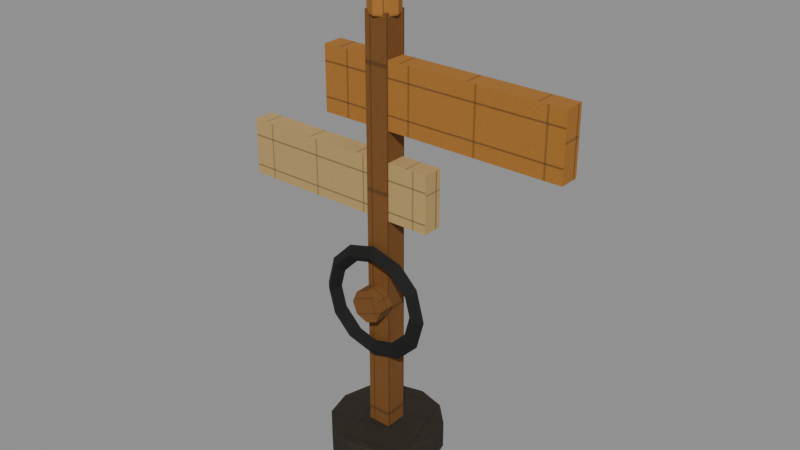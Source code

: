 # Source: road-marker.e4.blend  (saved by Blender 5.1.30; exported with 4.5.12 LTS)
import bpy
from mathutils import Matrix  # noqa: F401  (used for matrix-valued properties, if any)

bpy.ops.wm.read_factory_settings(use_empty=True)
scene = bpy.context.scene
scene.name = 'Scene'

# ---- images (referenced by path relative to the original .blend; pixels are not part of the script)
import os
ASSET_DIR = os.environ.get("B2B_ASSET_DIR", "")  # directory of the original .blend (textures are referenced by path, not embedded)
HERE = os.path.dirname(os.path.abspath(__file__))  # packed textures are extracted next to this script under _unpacked/

def load_image(name, relpath, width, height, colorspace="sRGB"):
    """Load a texture the original file referenced (path relative to the .blend, or extracted next to this script)."""
    p = next((c for c in (os.path.join(HERE, relpath), os.path.join(ASSET_DIR, relpath)) if relpath and os.path.exists(c)), "")
    if p:
        img = bpy.data.images.load(p, check_existing=True)
        img.name = name
    else:  # same state as the original file: an image datablock whose file is absent (Cycles renders it pink)
        img = bpy.data.images.new(name, width, height)
        img.source = "FILE"
        img.filepath = "//" + (relpath or name)
    img.colorspace_settings.name = colorspace
    return img
img_era_props_e4_atlas_png = load_image('era-props-e4-atlas.png', '_unpacked/era-props-e4-atlas.314f76c4.png', 1024, 1024, 'sRGB')

# ---- materials (node trees are filled in below, after node groups)
mat_e4erapropssharedmaterial = bpy.data.materials.new('E4EraPropsSharedMaterial')

# ---- material node trees
mat_e4erapropssharedmaterial.use_nodes = True; mat_e4erapropssharedmaterial.node_tree.nodes.clear()
_N = mat_e4erapropssharedmaterial.node_tree.nodes; _L = mat_e4erapropssharedmaterial.node_tree.links
n0 = _N.new('ShaderNodeOutputMaterial'); n0.name = 'Material Output'; n0.location = (0, 0)
n1 = _N.new('ShaderNodeBsdfPrincipled'); n1.name = 'Principled BSDF'; n1.location = (0, 0)
n1.inputs[2].default_value = 0.9
n1.inputs[27].default_value = (0.0, 0.0, 0.0, 1.0)
n2 = _N.new('ShaderNodeTexImage'); n2.name = 'Image Texture'; n2.location = (0, 0)
n2.image = img_era_props_e4_atlas_png
_L.new(n2.outputs[0], n1.inputs[0])
_L.new(n1.outputs[0], n0.inputs[0])
n0.is_active_output = True

# ---- meshes
me_roadmarkere4mesh = bpy.data.meshes.new('RoadMarkerE4Mesh')
me_roadmarkere4mesh.from_pydata([(0.0, 0.3338, 0.0), (0.0, 0.34, 0.006), (0.0, 0.3338, 0.18), (0.0, 0.34, 0.174), (0.1669, 0.2891, 0.0), (0.17, 0.2944, 0.006), (0.1669, 0.2891, 0.18), (0.17, 0.2944, 0.174), (0.2891, 0.1669, 0.0), (0.2944, 0.17, 0.006), (0.2891, 0.1669, 0.18), (0.2944, 0.17, 0.174), (0.3338, 0.0, 0.0), (0.34, 0.0, 0.006), (0.3338, 0.0, 0.18), (0.34, 0.0, 0.174), (0.2891, -0.1669, 0.0), (0.2944, -0.17, 0.006), (0.2891, -0.1669, 0.18), (0.2944, -0.17, 0.174), (0.1669, -0.2891, 0.0), (0.17, -0.2944, 0.006), (0.1669, -0.2891, 0.18), (0.17, -0.2944, 0.174), (0.0, -0.3338, 0.0), (0.0, -0.34, 0.006), (0.0, -0.3338, 0.18), (0.0, -0.34, 0.174), (-0.1669, -0.2891, 0.0), (-0.17, -0.2944, 0.006), (-0.1669, -0.2891, 0.18), (-0.17, -0.2944, 0.174), (-0.2891, -0.1669, 0.0), (-0.2944, -0.17, 0.006), (-0.2891, -0.1669, 0.18), (-0.2944, -0.17, 0.174), (-0.3338, 0.0, 0.0), (-0.34, 0.0, 0.006), (-0.3338, 0.0, 0.18), (-0.34, 0.0, 0.174), (-0.2891, 0.1669, 0.0), (-0.2944, 0.17, 0.006), (-0.2891, 0.1669, 0.18), (-0.2944, 0.17, 0.174), (-0.1669, 0.2891, 0.0), (-0.17, 0.2944, 0.006), (-0.1669, 0.2891, 0.18), (-0.17, 0.2944, 0.174), (-0.07, -0.07, 0.09), (-0.07, -0.07, 2.67), (-0.07, 0.07, 0.09), (-0.07, 0.07, 2.67), (0.07, -0.07, 0.09), (0.07, -0.07, 2.67), (0.07, 0.07, 0.09), (0.07, 0.07, 2.67), (-0.36, -0.06, 2.05), (-0.36, -0.06, 2.43), (-0.36, 0.06, 2.05), (-0.36, 0.06, 2.43), (1.12, -0.06, 2.05), (1.12, -0.06, 2.43), (1.12, 0.06, 2.05), (1.12, 0.06, 2.43), (-0.92, -0.06, 1.53), (-0.92, -0.06, 1.87), (-0.92, 0.06, 1.53), (-0.92, 0.06, 1.87), (0.32, -0.06, 1.53), (0.32, -0.06, 1.87), (0.32, 0.06, 1.53), (0.32, 0.06, 1.87), (0.35, -0.1, 1.02), (0.3, -0.15, 1.02), (0.25, -0.1, 1.02), (0.3, -0.05, 1.02), (0.3031, -0.1, 1.195), (0.2598, -0.15, 1.17), (0.2165, -0.1, 1.145), (0.2598, -0.05, 1.17), (0.175, -0.1, 1.323), (0.15, -0.15, 1.28), (0.125, -0.1, 1.237), (0.15, -0.05, 1.28), (2.642e-08, -0.1, 1.37), (2.265e-08, -0.15, 1.32), (1.887e-08, -0.1, 1.27), (2.265e-08, -0.05, 1.32), (-0.175, -0.1, 1.323), (-0.15, -0.15, 1.28), (-0.125, -0.1, 1.237), (-0.15, -0.05, 1.28), (-0.3031, -0.1, 1.195), (-0.2598, -0.15, 1.17), (-0.2165, -0.1, 1.145), (-0.2598, -0.05, 1.17), (-0.35, -0.1, 1.02), (-0.3, -0.15, 1.02), (-0.25, -0.1, 1.02), (-0.3, -0.05, 1.02), (-0.3031, -0.1, 0.845), (-0.2598, -0.15, 0.87), (-0.2165, -0.1, 0.895), (-0.2598, -0.05, 0.87), (-0.175, -0.1, 0.7169), (-0.15, -0.15, 0.7602), (-0.125, -0.1, 0.8035), (-0.15, -0.05, 0.7602), (2.642e-08, -0.1, 0.67), (2.265e-08, -0.15, 0.72), (1.887e-08, -0.1, 0.77), (2.265e-08, -0.05, 0.72), (0.175, -0.1, 0.7169), (0.15, -0.15, 0.7602), (0.125, -0.1, 0.8035), (0.15, -0.05, 0.7602), (0.3031, -0.1, 0.845), (0.2598, -0.15, 0.87), (0.2165, -0.1, 0.895), (0.2598, -0.05, 0.87), (0.0, -0.07, 1.12), (0.0, -0.17, 1.12), (0.07071, -0.07, 1.091), (0.07071, -0.17, 1.091), (0.1, -0.07, 1.02), (0.1, -0.17, 1.02), (0.07071, -0.07, 0.9493), (0.07071, -0.17, 0.9493), (0.0, -0.07, 0.92), (0.0, -0.17, 0.92), (-0.07071, -0.07, 0.9493), (-0.07071, -0.17, 0.9493), (-0.1, -0.07, 1.02), (-0.1, -0.17, 1.02), (-0.07071, -0.07, 1.091), (-0.07071, -0.17, 1.091), (0.0, 0.09, 2.65), (0.0, 0.09, 2.99), (0.06364, 0.06364, 2.65), (0.06364, 0.06364, 2.99), (0.09, 0.0, 2.65), (0.09, 0.0, 2.99), (0.06364, -0.06364, 2.65), (0.06364, -0.06364, 2.99), (0.0, -0.09, 2.65), (0.0, -0.09, 2.99), (-0.06364, -0.06364, 2.65), (-0.06364, -0.06364, 2.99), (-0.09, 0.0, 2.65), (-0.09, 0.0, 2.99), (-0.06364, 0.06364, 2.65), (-0.06364, 0.06364, 2.99)], [], [(1, 5, 4, 0), (7, 3, 2, 6), (5, 9, 8, 4), (11, 7, 6, 10), (9, 13, 12, 8), (15, 11, 10, 14), (13, 17, 16, 12), (19, 15, 14, 18), (17, 21, 20, 16), (23, 19, 18, 22), (21, 25, 24, 20), (27, 23, 22, 26), (25, 29, 28, 24), (31, 27, 26, 30), (29, 33, 32, 28), (35, 31, 30, 34), (33, 37, 36, 32), (39, 35, 34, 38), (37, 41, 40, 36), (43, 39, 38, 42), (41, 45, 44, 40), (47, 43, 42, 46), (45, 1, 0, 44), (3, 47, 46, 2), (0, 4, 8, 12, 16, 20, 24, 28, 32, 36, 40, 44), (1, 3, 7, 5), (45, 47, 3, 1), (6, 2, 46, 42, 38, 34, 30, 26, 22, 18, 14, 10), (5, 7, 11, 9), (9, 11, 15, 13), (13, 15, 19, 17), (17, 19, 23, 21), (21, 23, 27, 25), (25, 27, 31, 29), (29, 31, 35, 33), (33, 35, 39, 37), (37, 39, 43, 41), (41, 43, 47, 45), (48, 49, 51, 50), (50, 51, 55, 54), (54, 55, 53, 52), (52, 53, 49, 48), (50, 54, 52, 48), (55, 51, 49, 53), (56, 57, 59, 58), (58, 59, 63, 62), (62, 63, 61, 60), (60, 61, 57, 56), (58, 62, 60, 56), (63, 59, 57, 61), (64, 65, 67, 66), (66, 67, 71, 70), (70, 71, 69, 68), (68, 69, 65, 64), (66, 70, 68, 64), (71, 67, 65, 69), (72, 76, 77, 73), (73, 77, 78, 74), (74, 78, 79, 75), (75, 79, 76, 72), (76, 80, 81, 77), (77, 81, 82, 78), (78, 82, 83, 79), (79, 83, 80, 76), (80, 84, 85, 81), (81, 85, 86, 82), (82, 86, 87, 83), (83, 87, 84, 80), (84, 88, 89, 85), (85, 89, 90, 86), (86, 90, 91, 87), (87, 91, 88, 84), (88, 92, 93, 89), (89, 93, 94, 90), (90, 94, 95, 91), (91, 95, 92, 88), (92, 96, 97, 93), (93, 97, 98, 94), (94, 98, 99, 95), (95, 99, 96, 92), (96, 100, 101, 97), (97, 101, 102, 98), (98, 102, 103, 99), (99, 103, 100, 96), (100, 104, 105, 101), (101, 105, 106, 102), (102, 106, 107, 103), (103, 107, 104, 100), (104, 108, 109, 105), (105, 109, 110, 106), (106, 110, 111, 107), (107, 111, 108, 104), (108, 112, 113, 109), (109, 113, 114, 110), (110, 114, 115, 111), (111, 115, 112, 108), (112, 116, 117, 113), (113, 117, 118, 114), (114, 118, 119, 115), (115, 119, 116, 112), (116, 72, 73, 117), (117, 73, 74, 118), (118, 74, 75, 119), (119, 75, 72, 116), (120, 121, 123, 122), (122, 123, 125, 124), (124, 125, 127, 126), (126, 127, 129, 128), (128, 129, 131, 130), (130, 131, 133, 132), (123, 121, 135, 133, 131, 129, 127, 125), (132, 133, 135, 134), (134, 135, 121, 120), (120, 122, 124, 126, 128, 130, 132, 134), (136, 137, 139, 138), (138, 139, 141, 140), (140, 141, 143, 142), (142, 143, 145, 144), (144, 145, 147, 146), (146, 147, 149, 148), (139, 137, 151, 149, 147, 145, 143, 141), (148, 149, 151, 150), (150, 151, 137, 136), (136, 138, 140, 142, 144, 146, 148, 150)])
_uv = me_roadmarkere4mesh.uv_layers.new(name='UVMap')
_uv.uv.foreach_set('vector', [0.2562, 0.8308, 0.2562, 0.7993, 0.2576, 0.7996, 0.2576, 0.8305, 0.2765, 0.978, 0.2562, 0.9507, 0.2576, 0.9504, 0.2775, 0.9772, 0.2562, 0.7993, 0.2765, 0.772, 0.2775, 0.7728, 0.2576, 0.7996, 0.3116, 0.9937, 0.2765, 0.978, 0.2775, 0.9772, 0.3119, 0.9927, 0.2765, 0.772, 0.3116, 0.7563, 0.3119, 0.7573, 0.2775, 0.7728, 0.3521, 0.9937, 0.3116, 0.9937, 0.3119, 0.9927, 0.3517, 0.9927, 0.3116, 0.7563, 0.3521, 0.7563, 0.3517, 0.7573, 0.3119, 0.7573, 0.3872, 0.978, 0.3521, 0.9937, 0.3517, 0.9927, 0.3861, 0.9772, 0.4506, 0.815, 0.4506, 0.7835, 0.452, 0.7838, 0.452, 0.8147, 0.4119, 0.7835, 0.4119, 0.815, 0.4105, 0.8147, 0.4105, 0.7838, 0.3872, 0.772, 0.4074, 0.7993, 0.406, 0.7996, 0.3861, 0.7728, 0.4074, 0.9192, 0.4074, 0.9507, 0.406, 0.9504, 0.406, 0.9195, 0.4074, 0.7993, 0.4074, 0.8308, 0.406, 0.8305, 0.406, 0.7996, 0.3872, 0.892, 0.4074, 0.9192, 0.406, 0.9195, 0.3861, 0.8927, 0.4506, 0.935, 0.4506, 0.9035, 0.452, 0.9038, 0.452, 0.9347, 0.4119, 0.9035, 0.4119, 0.935, 0.4105, 0.9347, 0.4105, 0.9038, 0.3872, 0.858, 0.3521, 0.8738, 0.3517, 0.8727, 0.3861, 0.8573, 0.3116, 0.8762, 0.3521, 0.8762, 0.3517, 0.8773, 0.3119, 0.8773, 0.3521, 0.8738, 0.3116, 0.8738, 0.3119, 0.8727, 0.3517, 0.8727, 0.2765, 0.892, 0.3116, 0.8762, 0.3119, 0.8773, 0.2775, 0.8927, 0.3116, 0.8738, 0.2765, 0.858, 0.2775, 0.8573, 0.3119, 0.8727, 0.2562, 0.9192, 0.2765, 0.892, 0.2775, 0.8927, 0.2576, 0.9195, 0.2765, 0.858, 0.2562, 0.8308, 0.2576, 0.8305, 0.2775, 0.8573, 0.2562, 0.9507, 0.2562, 0.9192, 0.2576, 0.9195, 0.2576, 0.9504, 0.2576, 0.8305, 0.2576, 0.7996, 0.2775, 0.7728, 0.3119, 0.7573, 0.3517, 0.7573, 0.3861, 0.7728, 0.406, 0.7996, 0.406, 0.8305, 0.3861, 0.8573, 0.3517, 0.8727, 0.3119, 0.8727, 0.2775, 0.8573, 0.4937, 0.815, 0.4551, 0.815, 0.4551, 0.7835, 0.4938, 0.7835, 0.4937, 0.8423, 0.4551, 0.8423, 0.4551, 0.815, 0.4937, 0.815, 0.2775, 0.9772, 0.2576, 0.9504, 0.2576, 0.9195, 0.2775, 0.8927, 0.3119, 0.8773, 0.3517, 0.8773, 0.3861, 0.8927, 0.406, 0.9195, 0.406, 0.9504, 0.3861, 0.9772, 0.3517, 0.9927, 0.3119, 0.9927, 0.4938, 0.7835, 0.4551, 0.7835, 0.4551, 0.7563, 0.4938, 0.7563, 0.4506, 0.858, 0.4119, 0.858, 0.4119, 0.8423, 0.4506, 0.8423, 0.4506, 0.8423, 0.4119, 0.8423, 0.4119, 0.815, 0.4506, 0.815, 0.4506, 0.815, 0.4119, 0.815, 0.4119, 0.7835, 0.4506, 0.7835, 0.4506, 0.7835, 0.4119, 0.7835, 0.4119, 0.7563, 0.4506, 0.7563, 0.4506, 0.9623, 0.4119, 0.9623, 0.4119, 0.935, 0.4506, 0.935, 0.4506, 0.935, 0.4119, 0.935, 0.4119, 0.9035, 0.4506, 0.9035, 0.4506, 0.9035, 0.4119, 0.9035, 0.4119, 0.8762, 0.4506, 0.8762, 0.4506, 0.8762, 0.4119, 0.8762, 0.4119, 0.8605, 0.4506, 0.8605, 0.4937, 0.858, 0.4551, 0.858, 0.4551, 0.8423, 0.4937, 0.8423, 0.5063, 0.4938, 0.5063, 0.2562, 0.5499, 0.2562, 0.5499, 0.4938, 0.5547, 0.4938, 0.5547, 0.2562, 0.5984, 0.2562, 0.5984, 0.4938, 0.6032, 0.4938, 0.6032, 0.2562, 0.6468, 0.2562, 0.6468, 0.4938, 0.6516, 0.4938, 0.6516, 0.2562, 0.6953, 0.2562, 0.6953, 0.4938, 0.7437, 0.4205, 0.7437, 0.4334, 0.7001, 0.4334, 0.7001, 0.4205, 0.7437, 0.4348, 0.7437, 0.4477, 0.7001, 0.4477, 0.7001, 0.4348, 0.9696, 0.3172, 0.9696, 0.2562, 0.9937, 0.2562, 0.9937, 0.3172, 0.8326, 0.4938, 0.7563, 0.4937, 0.7563, 0.2562, 0.8326, 0.2563, 0.9696, 0.3807, 0.9696, 0.3197, 0.9937, 0.3197, 0.9937, 0.3807, 0.912, 0.4937, 0.8357, 0.4937, 0.8357, 0.2562, 0.912, 0.2562, 0.9393, 0.2562, 0.9393, 0.4937, 0.9152, 0.4937, 0.9152, 0.2562, 0.9665, 0.2562, 0.9665, 0.4937, 0.9424, 0.4937, 0.9424, 0.2562, 0.9678, 0.8214, 0.9678, 0.7563, 0.9937, 0.7563, 0.9937, 0.8214, 0.8298, 0.9937, 0.7563, 0.9937, 0.7563, 0.7563, 0.8298, 0.7563, 0.9678, 0.8893, 0.9678, 0.8241, 0.9937, 0.8241, 0.9937, 0.8893, 0.9065, 0.9937, 0.8329, 0.9937, 0.8329, 0.7563, 0.9065, 0.7563, 0.9356, 0.7563, 0.9356, 0.9937, 0.9096, 0.9937, 0.9096, 0.7563, 0.9647, 0.7563, 0.9647, 0.9937, 0.9387, 0.9937, 0.9387, 0.7563, 0.1519, 0.8701, 0.1335, 0.8442, 0.1462, 0.8394, 0.162, 0.8616, 0.1935, 0.8962, 0.2093, 0.9184, 0.1965, 0.9231, 0.1834, 0.9046, 0.1303, 0.9748, 0.1435, 0.9563, 0.1562, 0.961, 0.1405, 0.9832, 0.2222, 0.777, 0.2065, 0.7992, 0.1937, 0.7944, 0.2121, 0.7685, 0.1335, 0.8442, 0.1267, 0.8116, 0.1405, 0.8115, 0.1462, 0.8394, 0.2093, 0.9184, 0.215, 0.9463, 0.2013, 0.9464, 0.1965, 0.9231, 0.1435, 0.9563, 0.1483, 0.933, 0.162, 0.9331, 0.1562, 0.961, 0.2065, 0.7992, 0.2007, 0.8271, 0.187, 0.827, 0.1937, 0.7944, 0.1267, 0.8116, 0.1335, 0.7811, 0.1462, 0.7854, 0.1405, 0.8115, 0.215, 0.9463, 0.2093, 0.9724, 0.1965, 0.9682, 0.2013, 0.9464, 0.1483, 0.933, 0.1435, 0.9112, 0.1562, 0.907, 0.162, 0.9331, 0.2007, 0.8271, 0.2065, 0.8532, 0.1937, 0.8575, 0.187, 0.827, 0.1335, 0.7811, 0.1519, 0.7609, 0.162, 0.768, 0.1462, 0.7854, 0.2093, 0.9724, 0.1935, 0.9898, 0.1834, 0.9826, 0.1965, 0.9682, 0.1435, 0.9112, 0.1303, 0.8968, 0.1405, 0.8896, 0.1562, 0.907, 0.2065, 0.8532, 0.2222, 0.8706, 0.2121, 0.8777, 0.1937, 0.8575, 0.1519, 0.7609, 0.177, 0.7563, 0.1835, 0.7641, 0.162, 0.768, 0.1935, 0.9898, 0.172, 0.9937, 0.1655, 0.9859, 0.1834, 0.9826, 0.1303, 0.8968, 0.1124, 0.8935, 0.1189, 0.8856, 0.1405, 0.8896, 0.2222, 0.8706, 0.2438, 0.8746, 0.2372, 0.8824, 0.2121, 0.8777, 0.05648, 0.8824, 0.03137, 0.8701, 0.04149, 0.8616, 0.06302, 0.8722, 0.01278, 0.8856, 0.03431, 0.8962, 0.02419, 0.9046, 0.00625, 0.8959, 0.05932, 0.9835, 0.07726, 0.9748, 0.08738, 0.9832, 0.06585, 0.9937, 0.1233, 0.7665, 0.1017, 0.777, 0.09161, 0.7685, 0.1167, 0.7563, 0.03137, 0.8701, 0.01298, 0.8442, 0.02573, 0.8394, 0.04149, 0.8616, 0.03431, 0.8962, 0.05007, 0.9184, 0.03732, 0.9231, 0.02419, 0.9046, 0.07726, 0.9748, 0.09039, 0.9563, 0.1031, 0.961, 0.08738, 0.9832, 0.1017, 0.777, 0.08597, 0.7992, 0.07322, 0.7944, 0.09161, 0.7685, 0.01298, 0.8442, 0.00625, 0.8116, 0.01996, 0.8115, 0.02573, 0.8394, 0.05007, 0.9184, 0.05584, 0.9463, 0.04213, 0.9464, 0.03732, 0.9231, 0.09039, 0.9563, 0.0952, 0.933, 0.1089, 0.9331, 0.1031, 0.961, 0.08597, 0.7992, 0.08021, 0.8271, 0.06649, 0.827, 0.07322, 0.7944, 0.00625, 0.8116, 0.01298, 0.7811, 0.02573, 0.7854, 0.01996, 0.8115, 0.05584, 0.9463, 0.05007, 0.9724, 0.03732, 0.9682, 0.04213, 0.9464, 0.0952, 0.933, 0.09039, 0.9112, 0.1031, 0.907, 0.1089, 0.9331, 0.08021, 0.8271, 0.08597, 0.8532, 0.07322, 0.8575, 0.06649, 0.827, 0.01298, 0.7811, 0.03137, 0.7609, 0.04149, 0.768, 0.02573, 0.7854, 0.05007, 0.9724, 0.03431, 0.9898, 0.02419, 0.9826, 0.03732, 0.9682, 0.09039, 0.9112, 0.07726, 0.8968, 0.08738, 0.8896, 0.1031, 0.907, 0.08597, 0.8532, 0.1017, 0.8706, 0.09161, 0.8777, 0.07322, 0.8575, 0.03137, 0.7609, 0.05648, 0.7563, 0.06302, 0.7641, 0.04149, 0.768, 0.03431, 0.9898, 0.01278, 0.9937, 0.00625, 0.9859, 0.02419, 0.9826, 0.07726, 0.8968, 0.05932, 0.8935, 0.06585, 0.8856, 0.08738, 0.8896, 0.1017, 0.8706, 0.1233, 0.8746, 0.1167, 0.8824, 0.09161, 0.8777, 0.177, 0.8824, 0.1519, 0.8701, 0.162, 0.8616, 0.1835, 0.8722, 0.172, 0.8856, 0.1935, 0.8962, 0.1834, 0.9046, 0.1655, 0.8959, 0.1124, 0.9835, 0.1303, 0.9748, 0.1405, 0.9832, 0.1189, 0.9937, 0.2438, 0.7665, 0.2222, 0.777, 0.2121, 0.7685, 0.2372, 0.7563, 0.7437, 0.2804, 0.7, 0.2804, 0.7, 0.2562, 0.7437, 0.2563, 0.7437, 0.4862, 0.7, 0.4862, 0.7, 0.452, 0.7437, 0.452, 0.7437, 0.452, 0.7, 0.452, 0.7, 0.4279, 0.7437, 0.4279, 0.7437, 0.4245, 0.7, 0.4245, 0.7, 0.4004, 0.7437, 0.4004, 0.7437, 0.4004, 0.7, 0.4004, 0.7, 0.3662, 0.7437, 0.3662, 0.7437, 0.3662, 0.7, 0.3662, 0.7, 0.3421, 0.7437, 0.3421, 0.5299, 0.4938, 0.5063, 0.4696, 0.5063, 0.4355, 0.5299, 0.4113, 0.5634, 0.4113, 0.5871, 0.4355, 0.5871, 0.4696, 0.5634, 0.4938, 0.7437, 0.3387, 0.7, 0.3387, 0.7, 0.3145, 0.7437, 0.3145, 0.7437, 0.3145, 0.7, 0.3145, 0.7, 0.2804, 0.7437, 0.2804, 0.6158, 0.3145, 0.6158, 0.2804, 0.6395, 0.2562, 0.673, 0.2562, 0.6967, 0.2804, 0.6967, 0.3145, 0.673, 0.3387, 0.6395, 0.3387, 0.7563, 0.4143, 0.7563, 0.2562, 0.7901, 0.2562, 0.7901, 0.4143, 0.7901, 0.4143, 0.7901, 0.2562, 0.814, 0.2562, 0.814, 0.4143, 0.8162, 0.4143, 0.8162, 0.2562, 0.85, 0.2562, 0.85, 0.4143, 0.85, 0.4143, 0.85, 0.2562, 0.8739, 0.2562, 0.8739, 0.4143, 0.8761, 0.4143, 0.8761, 0.2562, 0.9099, 0.2562, 0.9099, 0.4143, 0.9099, 0.4143, 0.9099, 0.2562, 0.9338, 0.2562, 0.9338, 0.4143, 0.7802, 0.4937, 0.7563, 0.4711, 0.7563, 0.4391, 0.7802, 0.4164, 0.814, 0.4164, 0.8379, 0.4391, 0.8379, 0.4711, 0.814, 0.4937, 0.936, 0.4143, 0.936, 0.2562, 0.9698, 0.2562, 0.9698, 0.4143, 0.9698, 0.4143, 0.9698, 0.2562, 0.9937, 0.2562, 0.9937, 0.4143, 0.8401, 0.4711, 0.8401, 0.4391, 0.864, 0.4164, 0.8978, 0.4164, 0.9217, 0.4391, 0.9217, 0.4711, 0.8978, 0.4938, 0.864, 0.4938])
me_roadmarkere4mesh.materials.append(mat_e4erapropssharedmaterial)
me_roadmarkere4mesh.update()

# ---- objects
ob_roadmarkere4 = bpy.data.objects.new('RoadMarkerE4', me_roadmarkere4mesh)
ob_exhaust_anchor_1 = bpy.data.objects.new('exhaust_anchor_1', None)

# ---- transforms, parenting, visibility, modifiers, constraints
ob_roadmarkere4.location = (0.0, 0.0, 0.0)
ob_exhaust_anchor_1.parent = ob_roadmarkere4
ob_exhaust_anchor_1.location = (0.0, 0.0, 3.03)
ob_exhaust_anchor_1.empty_display_size = 0.08

# ---- collection membership
scene.collection.objects.link(ob_roadmarkere4)
scene.collection.objects.link(ob_exhaust_anchor_1)

# ---- scene / render settings (as saved in the file)
scene.frame_start = 1; scene.frame_end = 250; scene.frame_set(1)
scene.render.engine = 'BLENDER_EEVEE_NEXT'
scene.render.bake_bias = 0.0
scene.render.bake_samples = 0
scene.cycles.sampling_pattern = 'TABULATED_SOBOL'
scene.eevee.use_volume_custom_range = False
bpy.context.view_layer.update()

# ---- added for rendering (the .blend has no active camera and no usable light): camera, sun + grey world if the file has none
cam_auto = bpy.data.cameras.new('AutoCamera')
cam_auto.lens = 50.0
cam_auto.sensor_width = 36.0
cam_auto.clip_end = 1000.0
ob_auto_camera = bpy.data.objects.new('AutoCamera', cam_auto)
scene.collection.objects.link(ob_auto_camera)
ob_auto_camera.location = (3.50755, -4.08906, 4.22104)
ob_auto_camera.rotation_euler = (1.09748, -7.21219e-08, 0.694738)
scene.camera = ob_auto_camera
light_auto_sun = bpy.data.lights.new('AutoSun', 'SUN')
light_auto_sun.energy = 3.0
light_auto_sun.angle = 0.0523599
ob_auto_sun = bpy.data.objects.new('AutoSun', light_auto_sun)
scene.collection.objects.link(ob_auto_sun)
ob_auto_sun.rotation_euler = (0.872665, 0.174533, 0.523599)
if scene.world is None:
    world_auto = bpy.data.worlds.new('AutoWorld')
    world_auto.color = (0.3, 0.3, 0.3)
    scene.world = world_auto
bpy.context.view_layer.update()
